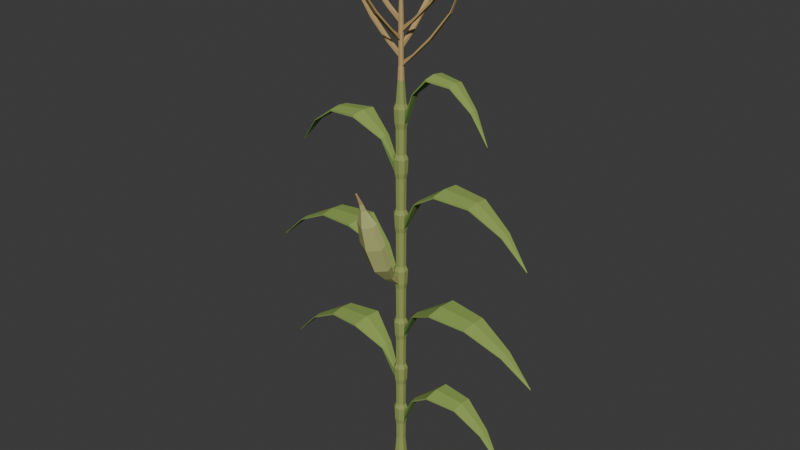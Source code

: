 # Source: source.blend  (saved by Blender 4.3.34; exported with 4.5.12 LTS)
import bpy
from mathutils import Matrix  # noqa: F401  (used for matrix-valued properties, if any)

bpy.ops.wm.read_factory_settings(use_empty=True)
scene = bpy.context.scene
scene.name = 'Scene'

# ---- collections
col_collection = bpy.data.collections.new('Collection'); scene.collection.children.link(col_collection)

# ---- materials (node trees are filled in below, after node groups)
mat_stemolive = bpy.data.materials.new('StemOlive')
mat_stemolive.diffuse_color = (0.29, 0.35, 0.095, 1.0)
mat_leafupper = bpy.data.materials.new('LeafUpper')
mat_leafupper.diffuse_color = (0.28, 0.4, 0.09, 1.0)
mat_leaflower = bpy.data.materials.new('LeafLower')
mat_leaflower.diffuse_color = (0.13, 0.25, 0.055, 1.0)
mat_huskpaleolive = bpy.data.materials.new('HuskPaleOlive')
mat_huskpaleolive.diffuse_color = (0.49, 0.52, 0.19, 1.0)
mat_tasselsilkochre = bpy.data.materials.new('TasselSilkOchre')
mat_tasselsilkochre.diffuse_color = (0.52, 0.36, 0.14, 1.0)

# ---- material node trees
mat_stemolive.use_nodes = True; mat_stemolive.node_tree.nodes.clear()
_N = mat_stemolive.node_tree.nodes; _L = mat_stemolive.node_tree.links
n0 = _N.new('ShaderNodeBsdfPrincipled'); n0.name = 'Principled BSDF'; n0.location = (10, 300)
n0.inputs[0].default_value = (0.29, 0.35, 0.095, 1.0)
n0.inputs[2].default_value = 0.88
n1 = _N.new('ShaderNodeOutputMaterial'); n1.name = 'Material Output'; n1.location = (300, 300)
_L.new(n0.outputs[0], n1.inputs[0])
n1.is_active_output = True
mat_leafupper.use_nodes = True; mat_leafupper.node_tree.nodes.clear()
_N = mat_leafupper.node_tree.nodes; _L = mat_leafupper.node_tree.links
n0 = _N.new('ShaderNodeBsdfPrincipled'); n0.name = 'Principled BSDF'; n0.location = (10, 300)
n0.inputs[0].default_value = (0.28, 0.4, 0.09, 1.0)
n0.inputs[2].default_value = 0.86
n1 = _N.new('ShaderNodeOutputMaterial'); n1.name = 'Material Output'; n1.location = (300, 300)
_L.new(n0.outputs[0], n1.inputs[0])
n1.is_active_output = True
mat_leaflower.use_nodes = True; mat_leaflower.node_tree.nodes.clear()
_N = mat_leaflower.node_tree.nodes; _L = mat_leaflower.node_tree.links
n0 = _N.new('ShaderNodeBsdfPrincipled'); n0.name = 'Principled BSDF'; n0.location = (10, 300)
n0.inputs[0].default_value = (0.13, 0.25, 0.055, 1.0)
n0.inputs[2].default_value = 0.91
n1 = _N.new('ShaderNodeOutputMaterial'); n1.name = 'Material Output'; n1.location = (300, 300)
_L.new(n0.outputs[0], n1.inputs[0])
n1.is_active_output = True
mat_huskpaleolive.use_nodes = True; mat_huskpaleolive.node_tree.nodes.clear()
_N = mat_huskpaleolive.node_tree.nodes; _L = mat_huskpaleolive.node_tree.links
n0 = _N.new('ShaderNodeBsdfPrincipled'); n0.name = 'Principled BSDF'; n0.location = (10, 300)
n0.inputs[0].default_value = (0.49, 0.52, 0.19, 1.0)
n0.inputs[2].default_value = 0.88
n1 = _N.new('ShaderNodeOutputMaterial'); n1.name = 'Material Output'; n1.location = (300, 300)
_L.new(n0.outputs[0], n1.inputs[0])
n1.is_active_output = True
mat_tasselsilkochre.use_nodes = True; mat_tasselsilkochre.node_tree.nodes.clear()
_N = mat_tasselsilkochre.node_tree.nodes; _L = mat_tasselsilkochre.node_tree.links
n0 = _N.new('ShaderNodeBsdfPrincipled'); n0.name = 'Principled BSDF'; n0.location = (10, 300)
n0.inputs[0].default_value = (0.52, 0.36, 0.14, 1.0)
n0.inputs[2].default_value = 0.91
n1 = _N.new('ShaderNodeOutputMaterial'); n1.name = 'Material Output'; n1.location = (300, 300)
_L.new(n0.outputs[0], n1.inputs[0])
n1.is_active_output = True

# ---- world
world_world = bpy.data.worlds.new('World'); scene.world = world_world
world_world.use_nodes = True; world_world.node_tree.nodes.clear()
_N = world_world.node_tree.nodes; _L = world_world.node_tree.links
n0 = _N.new('ShaderNodeOutputWorld'); n0.name = 'World Output'; n0.location = (300, 300)
n1 = _N.new('ShaderNodeBackground'); n1.name = 'Background'; n1.location = (10, 300)
n1.inputs[0].default_value = (0.05088, 0.05088, 0.05088, 1.0)
_L.new(n1.outputs[0], n0.inputs[0])
n0.is_active_output = True
world_world.color = (0.05088, 0.05088, 0.05088)
world_world.sun_shadow_jitter_overblur = 0.0

# ---- meshes
me_continuousmaturemaize = bpy.data.meshes.new('ContinuousMatureMaize')
me_continuousmaturemaize.from_pydata([(0.03326, -0.01378, 0.0), (0.03326, 0.01378, 0.0), (0.01378, 0.03326, 0.0), (-0.01378, 0.03326, 0.0), (-0.03326, 0.01378, 0.0), (-0.03326, -0.01378, 0.0), (-0.01378, -0.03326, 0.0), (0.01378, -0.03326, 0.0), (0.002587, -0.001072, 2.43), (0.002587, 0.001072, 2.43), (0.001072, 0.002587, 2.43), (-0.001072, 0.002587, 2.43), (-0.002587, 0.001072, 2.43), (-0.002587, -0.001072, 2.43), (-0.001072, -0.002587, 2.43), (0.001072, -0.002587, 2.43), (0.02679, 0.0111, 0.055), (0.02679, -0.0111, 0.055), (0.0111, 0.02679, 0.055), (-0.0111, 0.02679, 0.055), (-0.02679, 0.0111, 0.055), (-0.02679, -0.0111, 0.055), (-0.0111, -0.02679, 0.055), (0.0111, -0.02679, 0.055), (0.02125, 0.008802, 0.13), (0.02125, -0.008802, 0.13), (0.008802, 0.02125, 0.13), (-0.008802, 0.02125, 0.13), (-0.02125, 0.008802, 0.13), (-0.02125, -0.008802, 0.13), (-0.008802, -0.02125, 0.13), (0.008802, -0.02125, 0.13), (0.02217, 0.009184, 0.215), (0.02217, -0.009184, 0.215), (0.009184, 0.02217, 0.215), (-0.009184, 0.02217, 0.215), (-0.02217, 0.009184, 0.215), (-0.02217, -0.009184, 0.215), (-0.009184, -0.02217, 0.215), (0.009184, -0.02217, 0.215), (0.02679, 0.0111, 0.24), (0.02679, -0.0111, 0.24), (0.0111, 0.02679, 0.24), (-0.0111, 0.02679, 0.24), (-0.02679, 0.0111, 0.24), (-0.02679, -0.0111, 0.24), (-0.0111, -0.02679, 0.24), (0.0111, -0.02679, 0.24), (0.5577, -0.001518, 0.244), (0.5577, 0.0, 0.2422), (0.5577, 0.001518, 0.244), (0.5577, 0.001518, 0.246), (0.5577, 0.0, 0.2478), (0.5577, -0.001518, 0.246), (0.02679, 0.0, 0.24), (0.08072, 0.005562, 0.367), (0.08072, -0.02204, 0.3722), (0.08072, 0.03316, 0.3722), (0.02864, 0.01186, 0.28), (0.08072, 0.03316, 0.3778), (0.02864, 0.0, 0.28), (0.08072, 0.005562, 0.383), (0.02864, -0.01186, 0.28), (0.08072, -0.02204, 0.3778), (0.192, 0.01489, 0.447), (0.192, -0.05411, 0.4554), (0.192, 0.08389, 0.4554), (0.192, 0.08389, 0.4645), (0.192, 0.01489, 0.473), (0.192, -0.05411, 0.4645), (0.3298, 0.01757, 0.44), (0.3298, -0.03694, 0.4465), (0.3298, 0.07208, 0.4465), (0.3298, 0.07208, 0.4535), (0.3298, 0.01757, 0.46), (0.3298, -0.03694, 0.4535), (0.457, 0.01012, 0.359), (0.457, -0.01679, 0.3629), (0.457, 0.03703, 0.3629), (0.457, 0.03703, 0.3671), (0.457, 0.01012, 0.371), (0.457, -0.01679, 0.3671), (0.01186, 0.02864, 0.28), (-0.01186, 0.02864, 0.28), (-0.02864, 0.01186, 0.28), (-0.02864, -0.01186, 0.28), (-0.01186, -0.02864, 0.28), (0.01186, -0.02864, 0.28), (0.02956, 0.01225, 0.302), (0.02956, -0.01225, 0.302), (0.01225, 0.02956, 0.302), (-0.01225, 0.02956, 0.302), (-0.02956, 0.01225, 0.302), (-0.02956, -0.01225, 0.302), (-0.01225, -0.02956, 0.302), (0.01225, -0.02956, 0.302), (0.02125, 0.008802, 0.322), (0.02125, -0.008802, 0.322), (0.008802, 0.02125, 0.322), (-0.008802, 0.02125, 0.322), (-0.02125, 0.008802, 0.322), (-0.02125, -0.008802, 0.322), (-0.008802, -0.02125, 0.322), (0.008802, -0.02125, 0.322), (0.02217, 0.009184, 0.435), (0.02217, -0.009184, 0.435), (0.009184, 0.02217, 0.435), (-0.009184, 0.02217, 0.435), (-0.02217, 0.009184, 0.435), (-0.02217, -0.009184, 0.435), (-0.009184, -0.02217, 0.435), (0.009184, -0.02217, 0.435), (0.02679, 0.0111, 0.46), (0.02679, -0.0111, 0.46), (0.0111, 0.02679, 0.46), (-0.0111, 0.02679, 0.46), (-0.02679, 0.0111, 0.46), (-0.02679, -0.0111, 0.46), (-0.0111, -0.02679, 0.46), (0.0111, -0.02679, 0.46), (0.02864, 0.01186, 0.5), (0.02864, -0.01186, 0.5), (0.01186, 0.02864, 0.5), (-0.01186, 0.02864, 0.5), (-0.02864, 0.01186, 0.5), (-0.6277, 0.001716, 0.464), (-0.6277, 0.0, 0.4622), (-0.6277, -0.001716, 0.464), (-0.6277, -0.001716, 0.466), (-0.6277, 0.0, 0.4678), (-0.6277, 0.001716, 0.466), (-0.02679, 0.0, 0.46), (-0.08772, 0.005562, 0.587), (-0.08772, 0.03676, 0.5922), (-0.08772, -0.02564, 0.5922), (-0.02864, -0.01186, 0.5), (-0.08772, -0.02564, 0.5978), (-0.02864, 0.0, 0.5), (-0.08772, 0.005562, 0.603), (-0.08772, 0.03676, 0.5978), (-0.2137, 0.01489, 0.667), (-0.2137, 0.09289, 0.6755), (-0.2137, -0.06311, 0.6755), (-0.2137, -0.06311, 0.6845), (-0.2137, 0.01489, 0.693), (-0.2137, 0.09289, 0.6845), (-0.3697, 0.01757, 0.66), (-0.3697, 0.07919, 0.6665), (-0.3697, -0.04405, 0.6665), (-0.3697, -0.04405, 0.6735), (-0.3697, 0.01757, 0.68), (-0.3697, 0.07919, 0.6735), (-0.5137, 0.01012, 0.579), (-0.5137, 0.04054, 0.5829), (-0.5137, -0.0203, 0.5829), (-0.5137, -0.0203, 0.5871), (-0.5137, 0.01012, 0.591), (-0.5137, 0.04054, 0.5871), (-0.01186, -0.02864, 0.5), (0.01186, -0.02864, 0.5), (0.02956, 0.01225, 0.522), (0.02956, -0.01225, 0.522), (0.01225, 0.02956, 0.522), (-0.01225, 0.02956, 0.522), (-0.02956, 0.01225, 0.522), (-0.02956, -0.01225, 0.522), (-0.01225, -0.02956, 0.522), (0.01225, -0.02956, 0.522), (0.02125, 0.008802, 0.542), (0.02125, -0.008802, 0.542), (0.008802, 0.02125, 0.542), (-0.008802, 0.02125, 0.542), (-0.02125, 0.008802, 0.542), (-0.02125, -0.008802, 0.542), (-0.008802, -0.02125, 0.542), (0.008802, -0.02125, 0.542), (0.02217, 0.009184, 0.675), (0.02217, -0.009184, 0.675), (0.009184, 0.02217, 0.675), (-0.009184, 0.02217, 0.675), (-0.02217, 0.009184, 0.675), (-0.02217, -0.009184, 0.675), (-0.009184, -0.02217, 0.675), (0.009184, -0.02217, 0.675), (0.02679, 0.0111, 0.7), (0.02679, -0.0111, 0.7), (0.0111, 0.02679, 0.7), (-0.0111, 0.02679, 0.7), (-0.02679, 0.0111, 0.7), (-0.02679, -0.0111, 0.7), (-0.0111, -0.02679, 0.7), (0.0111, -0.02679, 0.7), (0.6877, -0.001804, 0.704), (0.6877, 0.0, 0.7022), (0.6877, 0.001804, 0.704), (0.6877, 0.001804, 0.706), (0.6877, 0.0, 0.7078), (0.6877, -0.001804, 0.706), (0.02679, 0.0, 0.7), (0.09372, -0.005562, 0.827), (0.09372, -0.03836, 0.8322), (0.09372, 0.02724, 0.8322), (0.02864, 0.01186, 0.74), (0.09372, 0.02724, 0.8378), (0.02864, 0.0, 0.74), (0.09372, -0.005562, 0.843), (0.02864, -0.01186, 0.74), (0.09372, -0.03836, 0.8378), (0.2323, -0.01489, 0.907), (0.2323, -0.09689, 0.9154), (0.2323, 0.06711, 0.9154), (0.2323, 0.06711, 0.9245), (0.2323, -0.01489, 0.933), (0.2323, -0.09689, 0.9245), (0.4039, -0.01757, 0.9), (0.4039, -0.08235, 0.9065), (0.4039, 0.04721, 0.9065), (0.4039, 0.04721, 0.9135), (0.4039, -0.01757, 0.92), (0.4039, -0.08235, 0.9135), (0.5623, -0.01012, 0.819), (0.5623, -0.0421, 0.8229), (0.5623, 0.02186, 0.8229), (0.5623, 0.02186, 0.8271), (0.5623, -0.01012, 0.831), (0.5623, -0.0421, 0.8271), (0.01186, 0.02864, 0.74), (-0.01186, 0.02864, 0.74), (-0.02864, 0.01186, 0.74), (-0.02864, -0.01186, 0.74), (-0.01186, -0.02864, 0.74), (0.01186, -0.02864, 0.74), (0.02956, 0.01225, 0.762), (0.02956, -0.01225, 0.762), (0.01225, 0.02956, 0.762), (-0.01225, 0.02956, 0.762), (-0.02956, 0.01225, 0.762), (-0.02956, -0.01225, 0.762), (-0.01225, -0.02956, 0.762), (0.01225, -0.02956, 0.762), (0.02125, 0.008802, 0.782), (0.02125, -0.008802, 0.782), (0.008802, 0.02125, 0.782), (-0.008802, 0.02125, 0.782), (-0.02125, 0.008802, 0.782), (-0.02125, -0.008802, 0.782), (-0.008802, -0.02125, 0.782), (0.008802, -0.02125, 0.782), (0.02217, 0.009184, 0.935), (0.02217, -0.009184, 0.935), (0.009184, 0.02217, 0.935), (-0.009184, 0.02217, 0.935), (-0.02217, 0.009184, 0.935), (-0.02217, -0.009184, 0.935), (-0.009184, -0.02217, 0.935), (0.009184, -0.02217, 0.935), (0.02679, 0.0111, 0.96), (0.02679, -0.0111, 0.96), (0.0111, 0.02679, 0.96), (-0.0111, 0.02679, 0.96), (-0.02679, 0.0111, 0.96), (-0.02679, -0.0111, 0.96), (-0.0111, -0.02679, 0.96), (0.0111, -0.02679, 0.96), (0.02864, 0.01186, 1.0), (0.02864, -0.01186, 1.0), (0.01186, 0.02864, 1.0), (-0.01186, 0.02864, 1.0), (-0.02864, 0.01186, 1.0), (-0.6977, 0.00176, 0.964), (-0.6977, 0.0, 0.9622), (-0.6977, -0.00176, 0.964), (-0.6977, -0.00176, 0.966), (-0.6977, 0.0, 0.9678), (-0.6977, 0.00176, 0.966), (-0.02679, 0.0, 0.96), (-0.09472, 0.005562, 1.087), (-0.09472, 0.03756, 1.092), (-0.09472, -0.02644, 1.092), (-0.02864, -0.01186, 1.0), (-0.09472, -0.02644, 1.098), (-0.02864, 0.0, 1.0), (-0.09472, 0.005562, 1.103), (-0.09472, 0.03756, 1.098), (-0.2354, 0.01489, 1.167), (-0.2354, 0.09489, 1.175), (-0.2354, -0.06511, 1.175), (-0.2354, -0.06511, 1.185), (-0.2354, 0.01489, 1.193), (-0.2354, 0.09489, 1.185), (-0.4096, 0.01757, 1.16), (-0.4096, 0.08077, 1.166), (-0.4096, -0.04563, 1.166), (-0.4096, -0.04563, 1.173), (-0.4096, 0.01757, 1.18), (-0.4096, 0.08077, 1.173), (-0.5704, 0.01012, 1.079), (-0.5704, 0.04132, 1.083), (-0.5704, -0.02108, 1.083), (-0.5704, -0.02108, 1.087), (-0.5704, 0.01012, 1.091), (-0.5704, 0.04132, 1.087), (-0.01186, -0.02864, 1.0), (-0.0035, -0.2768, 1.479), (0.0, -0.2788, 1.478), (0.0035, -0.2768, 1.479), (0.0035, -0.2746, 1.481), (0.0, -0.2726, 1.482), (-0.0035, -0.2746, 1.481), (0.0, -0.02679, 0.96), (0.0, -0.1033, 1.015), (-0.025, -0.08992, 1.021), (0.025, -0.08992, 1.021), (0.01186, -0.02864, 1.0), (0.025, -0.07552, 1.029), (0.0, -0.02864, 1.0), (0.0, -0.06214, 1.035), (-0.025, -0.07552, 1.029), (0.0, -0.1703, 1.081), (-0.052, -0.1459, 1.093), (0.052, -0.1459, 1.093), (0.052, -0.1196, 1.107), (0.0, -0.09515, 1.119), (-0.052, -0.1196, 1.107), (0.0, -0.2228, 1.199), (-0.058, -0.1954, 1.213), (0.058, -0.1954, 1.213), (0.058, -0.166, 1.227), (0.0, -0.1387, 1.241), (-0.058, -0.166, 1.227), (0.0, -0.2479, 1.314), (-0.043, -0.227, 1.324), (0.043, -0.227, 1.324), (0.043, -0.2044, 1.336), (0.0, -0.1835, 1.346), (-0.043, -0.2044, 1.336), (0.0, -0.2502, 1.389), (-0.014, -0.2421, 1.393), (0.014, -0.2421, 1.393), (0.014, -0.2333, 1.397), (0.0, -0.2252, 1.401), (-0.014, -0.2333, 1.397), (0.0, -0.2578, 1.424), (-0.01, -0.2525, 1.427), (0.01, -0.2525, 1.427), (0.01, -0.2469, 1.429), (0.0, -0.2417, 1.432), (-0.01, -0.2469, 1.429), (0.02956, 0.01225, 1.022), (0.02956, -0.01225, 1.022), (0.01225, 0.02956, 1.022), (-0.01225, 0.02956, 1.022), (-0.02956, 0.01225, 1.022), (-0.02956, -0.01225, 1.022), (-0.01225, -0.02956, 1.022), (0.01225, -0.02956, 1.022), (0.02125, 0.008802, 1.042), (0.02125, -0.008802, 1.042), (0.008802, 0.02125, 1.042), (-0.008802, 0.02125, 1.042), (-0.02125, 0.008802, 1.042), (-0.02125, -0.008802, 1.042), (-0.008802, -0.02125, 1.042), (0.008802, -0.02125, 1.042), (0.02217, 0.009184, 1.205), (0.02217, -0.009184, 1.205), (0.009184, 0.02217, 1.205), (-0.009184, 0.02217, 1.205), (-0.02217, 0.009184, 1.205), (-0.02217, -0.009184, 1.205), (-0.009184, -0.02217, 1.205), (0.009184, -0.02217, 1.205), (0.02679, 0.0111, 1.23), (0.02679, -0.0111, 1.23), (0.0111, 0.02679, 1.23), (-0.0111, 0.02679, 1.23), (-0.02679, 0.0111, 1.23), (-0.02679, -0.0111, 1.23), (-0.0111, -0.02679, 1.23), (0.0111, -0.02679, 1.23), (0.6377, -0.001606, 1.234), (0.6377, 0.0, 1.232), (0.6377, 0.001606, 1.234), (0.6377, 0.001606, 1.236), (0.6377, 0.0, 1.238), (0.6377, -0.001606, 1.236), (0.02679, 0.0, 1.23), (0.08872, 0.005562, 1.357), (0.08872, -0.02364, 1.362), (0.08872, 0.03476, 1.362), (0.02864, 0.01186, 1.27), (0.08872, 0.03476, 1.368), (0.02864, 0.0, 1.27), (0.08872, 0.005562, 1.373), (0.02864, -0.01186, 1.27), (0.08872, -0.02364, 1.368), (0.2168, 0.01489, 1.437), (0.2168, -0.05811, 1.445), (0.2168, 0.08789, 1.445), (0.2168, 0.08789, 1.455), (0.2168, 0.01489, 1.463), (0.2168, -0.05811, 1.455), (0.3754, 0.01757, 1.43), (0.3754, -0.0401, 1.436), (0.3754, 0.07524, 1.436), (0.3754, 0.07524, 1.444), (0.3754, 0.01757, 1.45), (0.3754, -0.0401, 1.444), (0.5218, 0.01012, 1.349), (0.5218, -0.01835, 1.353), (0.5218, 0.03859, 1.353), (0.5218, 0.03859, 1.357), (0.5218, 0.01012, 1.361), (0.5218, -0.01835, 1.357), (0.01186, 0.02864, 1.27), (-0.01186, 0.02864, 1.27), (-0.02864, 0.01186, 1.27), (-0.02864, -0.01186, 1.27), (-0.01186, -0.02864, 1.27), (0.01186, -0.02864, 1.27), (0.02956, 0.01225, 1.292), (0.02956, -0.01225, 1.292), (0.01225, 0.02956, 1.292), (-0.01225, 0.02956, 1.292), (-0.02956, 0.01225, 1.292), (-0.02956, -0.01225, 1.292), (-0.01225, -0.02956, 1.292), (0.01225, -0.02956, 1.292), (0.02125, 0.008802, 1.312), (0.02125, -0.008802, 1.312), (0.008802, 0.02125, 1.312), (-0.008802, 0.02125, 1.312), (-0.02125, 0.008802, 1.312), (-0.02125, -0.008802, 1.312), (-0.008802, -0.02125, 1.312), (0.008802, -0.02125, 1.312), (0.02217, 0.009184, 1.455), (0.02217, -0.009184, 1.455), (0.009184, 0.02217, 1.455), (-0.009184, 0.02217, 1.455), (-0.02217, 0.009184, 1.455), (-0.02217, -0.009184, 1.455), (-0.009184, -0.02217, 1.455), (0.009184, -0.02217, 1.455), (0.02679, 0.0111, 1.48), (0.02679, -0.0111, 1.48), (0.0111, 0.02679, 1.48), (-0.0111, 0.02679, 1.48), (-0.02679, 0.0111, 1.48), (-0.02679, -0.0111, 1.48), (-0.0111, -0.02679, 1.48), (0.0111, -0.02679, 1.48), (0.02864, 0.01186, 1.52), (0.02864, -0.01186, 1.52), (0.01186, 0.02864, 1.52), (-0.01186, 0.02864, 1.52), (-0.02864, 0.01186, 1.52), (-0.5477, 0.001364, 1.484), (-0.5477, 0.0, 1.482), (-0.5477, -0.001364, 1.484), (-0.5477, -0.001364, 1.486), (-0.5477, 0.0, 1.488), (-0.5477, 0.001364, 1.486), (-0.02679, 0.0, 1.48), (-0.07972, -0.005562, 1.607), (-0.07972, 0.01924, 1.612), (-0.07972, -0.03036, 1.612), (-0.02864, -0.01186, 1.52), (-0.07972, -0.03036, 1.618), (-0.02864, 0.0, 1.52), (-0.07972, -0.005562, 1.623), (-0.07972, 0.01924, 1.618), (-0.1889, -0.01489, 1.687), (-0.1889, 0.04711, 1.695), (-0.1889, -0.07689, 1.695), (-0.1889, -0.07689, 1.705), (-0.1889, -0.01489, 1.713), (-0.1889, 0.04711, 1.705), (-0.3241, -0.01757, 1.68), (-0.3241, 0.03141, 1.686), (-0.3241, -0.06655, 1.686), (-0.3241, -0.06655, 1.694), (-0.3241, -0.01757, 1.7), (-0.3241, 0.03141, 1.694), (-0.4489, -0.01012, 1.599), (-0.4489, 0.01406, 1.603), (-0.4489, -0.0343, 1.603), (-0.4489, -0.0343, 1.607), (-0.4489, -0.01012, 1.611), (-0.4489, 0.01406, 1.607), (-0.01186, -0.02864, 1.52), (0.01186, -0.02864, 1.52), (0.02956, 0.01225, 1.542), (0.02956, -0.01225, 1.542), (0.01225, 0.02956, 1.542), (-0.01225, 0.02956, 1.542), (-0.02956, 0.01225, 1.542), (-0.02956, -0.01225, 1.542), (-0.01225, -0.02956, 1.542), (0.01225, -0.02956, 1.542), (0.02125, 0.008802, 1.562), (0.02125, -0.008802, 1.562), (0.008802, 0.02125, 1.562), (-0.008802, 0.02125, 1.562), (-0.02125, 0.008802, 1.562), (-0.02125, -0.008802, 1.562), (-0.008802, -0.02125, 1.562), (0.008802, -0.02125, 1.562), (0.02217, 0.009184, 1.675), (0.02217, -0.009184, 1.675), (0.009184, 0.02217, 1.675), (-0.009184, 0.02217, 1.675), (-0.02217, 0.009184, 1.675), (-0.02217, -0.009184, 1.675), (-0.009184, -0.02217, 1.675), (0.009184, -0.02217, 1.675), (0.02679, 0.0111, 1.7), (0.02679, -0.0111, 1.7), (0.0111, 0.02679, 1.7), (-0.0111, 0.02679, 1.7), (-0.02679, 0.0111, 1.7), (-0.02679, -0.0111, 1.7), (-0.0111, -0.02679, 1.7), (0.0111, -0.02679, 1.7), (0.4277, -0.0011, 1.704), (0.4277, 0.0, 1.702), (0.4277, 0.0011, 1.704), (0.4277, 0.0011, 1.706), (0.4277, 0.0, 1.708), (0.4277, -0.0011, 1.706), (0.02679, 0.0, 1.7), (0.06772, 0.005562, 1.827), (0.06772, -0.01444, 1.832), (0.06772, 0.02556, 1.832), (0.02864, 0.01186, 1.74), (0.06772, 0.02556, 1.838), (0.02864, 0.0, 1.74), (0.06772, 0.005562, 1.843), (0.02864, -0.01186, 1.74), (0.06772, -0.01444, 1.838), (0.1517, 0.01489, 1.907), (0.1517, -0.03511, 1.915), (0.1517, 0.06489, 1.915), (0.1517, 0.06489, 1.925), (0.1517, 0.01489, 1.933), (0.1517, -0.03511, 1.925), (0.2557, 0.01757, 1.9), (0.2557, -0.02193, 1.906), (0.2557, 0.05707, 1.906), (0.2557, 0.05707, 1.913), (0.2557, 0.01757, 1.92), (0.2557, -0.02193, 1.913), (0.3517, 0.01012, 1.819), (0.3517, -0.009382, 1.823), (0.3517, 0.02962, 1.823), (0.3517, 0.02962, 1.827), (0.3517, 0.01012, 1.831), (0.3517, -0.009382, 1.827), (0.01186, 0.02864, 1.74), (-0.01186, 0.02864, 1.74), (-0.02864, 0.01186, 1.74), (-0.02864, -0.01186, 1.74), (-0.01186, -0.02864, 1.74), (0.01186, -0.02864, 1.74), (0.02956, 0.01225, 1.762), (0.02956, -0.01225, 1.762), (0.01225, 0.02956, 1.762), (-0.01225, 0.02956, 1.762), (-0.02956, 0.01225, 1.762), (-0.02956, -0.01225, 1.762), (-0.01225, -0.02956, 1.762), (0.01225, -0.02956, 1.762), (0.02125, 0.008802, 1.782), (0.02125, -0.008802, 1.782), (0.008802, 0.02125, 1.782), (-0.008802, 0.02125, 1.782), (-0.02125, 0.008802, 1.782), (-0.02125, -0.008802, 1.782), (-0.008802, -0.02125, 1.782), (0.008802, -0.02125, 1.782), (0.01386, 0.00574, 1.88), (0.01386, -0.00574, 1.88), (0.00574, 0.01386, 1.88), (-0.00574, 0.01386, 1.88), (-0.01386, 0.00574, 1.88), (-0.01386, -0.00574, 1.88), (-0.00574, -0.01386, 1.88), (0.00574, -0.01386, 1.88), (0.01201, 0.004975, 1.925), (0.01201, -0.004975, 1.925), (0.004975, 0.01201, 1.925), (-0.004975, 0.01201, 1.925), (-0.01201, 0.004975, 1.925), (-0.01201, -0.004975, 1.925), (-0.004975, -0.01201, 1.925), (0.004975, -0.01201, 1.925), (0.01016, 0.00421, 1.939), (0.01016, -0.00421, 1.939), (0.00421, 0.01016, 1.939), (-0.00421, 0.01016, 1.939), (-0.01016, 0.00421, 1.939), (-0.01016, -0.00421, 1.939), (-0.00421, -0.01016, 1.939), (0.00421, -0.01016, 1.939), (0.2802, -0.0028, 2.288), (0.2802, 0.0028, 2.288), (0.2802, 0.0028, 2.292), (0.2802, -0.0028, 2.292), (0.06516, 0.01, 1.99), (0.06516, -0.01, 1.99), (0.01016, 0.00421, 1.961), (0.06516, 0.01, 2.0), (0.01016, -0.00421, 1.961), (0.06516, -0.01, 2.0), (0.1502, 0.0105, 2.074), (0.1502, -0.0105, 2.074), (0.1502, 0.0105, 2.086), (0.1502, -0.0105, 2.086), (0.2402, 0.007, 2.191), (0.2402, -0.007, 2.191), (0.2402, 0.007, 2.199), (0.2402, -0.007, 2.199), (0.00421, 0.01016, 1.961), (-0.00421, 0.01016, 1.961), (-0.01016, 0.00421, 1.961), (-0.01016, -0.00421, 1.961), (-0.00421, -0.01016, 1.961), (0.00421, -0.01016, 1.961), (0.01016, 0.00421, 1.974), (0.01016, -0.00421, 1.974), (0.00421, 0.01016, 1.974), (-0.00421, 0.01016, 1.974), (-0.01016, 0.00421, 1.974), (-0.01016, -0.00421, 1.974), (-0.00421, -0.01016, 1.974), (0.00421, -0.01016, 1.974), (0.01016, 0.00421, 1.996), (0.01016, -0.00421, 1.996), (0.00421, 0.01016, 1.996), (-0.00421, 0.01016, 1.996), (-0.01016, 0.00421, 1.996), (-0.2802, 0.0028, 2.323), (-0.2802, -0.0028, 2.323), (-0.2802, -0.0028, 2.327), (-0.2802, 0.0028, 2.327), (-0.06516, -0.01, 2.024), (-0.06516, 0.01, 2.024), (-0.01016, -0.00421, 1.996), (-0.06516, -0.01, 2.036), (-0.06516, 0.01, 2.036), (-0.1502, -0.0105, 2.109), (-0.1502, 0.0105, 2.109), (-0.1502, -0.0105, 2.121), (-0.1502, 0.0105, 2.121), (-0.2402, -0.007, 2.226), (-0.2402, 0.007, 2.226), (-0.2402, -0.007, 2.234), (-0.2402, 0.007, 2.234), (-0.00421, -0.01016, 1.996), (0.00421, -0.01016, 1.996), (0.01016, 0.00421, 2.009), (0.01016, -0.00421, 2.009), (0.00421, 0.01016, 2.009), (-0.00421, 0.01016, 2.009), (-0.01016, 0.00421, 2.009), (-0.01016, -0.00421, 2.009), (-0.00421, -0.01016, 2.009), (0.00421, -0.01016, 2.009), (0.01016, 0.00421, 2.031), (0.01016, -0.00421, 2.031), (0.00421, 0.01016, 2.031), (0.0028, 0.2802, 2.358), (-0.0028, 0.2802, 2.358), (-0.0028, 0.2802, 2.362), (0.0028, 0.2802, 2.362), (-0.01, 0.06516, 2.059), (0.01, 0.06516, 2.059), (-0.00421, 0.01016, 2.031), (-0.01, 0.06516, 2.07), (0.01, 0.06516, 2.07), (-0.0105, 0.1502, 2.144), (0.0105, 0.1502, 2.144), (-0.0105, 0.1502, 2.156), (0.0105, 0.1502, 2.156), (-0.007, 0.2402, 2.261), (0.007, 0.2402, 2.261), (-0.007, 0.2402, 2.269), (0.007, 0.2402, 2.269), (-0.01016, 0.00421, 2.031), (-0.01016, -0.00421, 2.031), (-0.00421, -0.01016, 2.031), (0.00421, -0.01016, 2.031), (0.01016, 0.00421, 2.044), (0.01016, -0.00421, 2.044), (0.00421, 0.01016, 2.044), (-0.00421, 0.01016, 2.044), (-0.01016, 0.00421, 2.044), (-0.01016, -0.00421, 2.044), (-0.00421, -0.01016, 2.044), (0.00421, -0.01016, 2.044), (0.01016, 0.00421, 2.066), (0.01016, -0.00421, 2.066), (0.00421, 0.01016, 2.066), (-0.00421, 0.01016, 2.066), (-0.01016, 0.00421, 2.066), (-0.01016, -0.00421, 2.066), (-0.00421, -0.01016, 2.066), (-0.0028, -0.2802, 2.393), (0.0028, -0.2802, 2.393), (0.0028, -0.2802, 2.397), (-0.0028, -0.2802, 2.397), (0.01, -0.06516, 2.095), (-0.01, -0.06516, 2.095), (0.00421, -0.01016, 2.066), (0.01, -0.06516, 2.105), (-0.01, -0.06516, 2.105), (0.0105, -0.1502, 2.179), (-0.0105, -0.1502, 2.179), (0.0105, -0.1502, 2.191), (-0.0105, -0.1502, 2.191), (0.007, -0.2402, 2.296), (-0.007, -0.2402, 2.296), (0.007, -0.2402, 2.304), (-0.007, -0.2402, 2.304), (0.01016, 0.00421, 2.079), (0.01016, -0.00421, 2.079), (0.00421, 0.01016, 2.079), (-0.00421, 0.01016, 2.079), (-0.01016, 0.00421, 2.079), (-0.01016, -0.00421, 2.079), (-0.00421, -0.01016, 2.079), (0.00421, -0.01016, 2.079), (0.2802, -0.0028, 2.428), (0.2802, 0.0028, 2.428), (0.2802, 0.0028, 2.432), (0.2802, -0.0028, 2.432), (0.06516, 0.01, 2.129), (0.06516, -0.01, 2.129), (0.01016, 0.00421, 2.101), (0.06516, 0.01, 2.141), (0.01016, -0.00421, 2.101), (0.06516, -0.01, 2.141), (0.1502, 0.0105, 2.214), (0.1502, -0.0105, 2.214), (0.1502, 0.0105, 2.226), (0.1502, -0.0105, 2.226), (0.2402, 0.007, 2.331), (0.2402, -0.007, 2.331), (0.2402, 0.007, 2.339), (0.2402, -0.007, 2.339), (0.00421, 0.01016, 2.101), (-0.00421, 0.01016, 2.101), (-0.01016, 0.00421, 2.101), (-0.01016, -0.00421, 2.101), (-0.00421, -0.01016, 2.101), (0.00421, -0.01016, 2.101), (0.01016, 0.00421, 2.114), (0.01016, -0.00421, 2.114), (0.00421, 0.01016, 2.114), (-0.00421, 0.01016, 2.114), (-0.01016, 0.00421, 2.114), (-0.01016, -0.00421, 2.114), (-0.00421, -0.01016, 2.114), (0.00421, -0.01016, 2.114), (0.01016, 0.00421, 2.136), (0.01016, -0.00421, 2.136), (0.00421, 0.01016, 2.136), (-0.00421, 0.01016, 2.136), (-0.01016, 0.00421, 2.136), (-0.2802, 0.0028, 2.463), (-0.2802, -0.0028, 2.463), (-0.2802, -0.0028, 2.467), (-0.2802, 0.0028, 2.467), (-0.06516, -0.01, 2.164), (-0.06516, 0.01, 2.164), (-0.01016, -0.00421, 2.136), (-0.06516, -0.01, 2.175), (-0.06516, 0.01, 2.175), (-0.1502, -0.0105, 2.249), (-0.1502, 0.0105, 2.249), (-0.1502, -0.0105, 2.261), (-0.1502, 0.0105, 2.261), (-0.2402, -0.007, 2.366), (-0.2402, 0.007, 2.366), (-0.2402, -0.007, 2.374), (-0.2402, 0.007, 2.374), (-0.00421, -0.01016, 2.136), (0.00421, -0.01016, 2.136), (0.006467, 0.002679, 2.24), (0.006467, -0.002679, 2.24), (0.002679, 0.006467, 2.24), (-0.002679, 0.006467, 2.24), (-0.006467, 0.002679, 2.24), (-0.006467, -0.002679, 2.24), (-0.002679, -0.006467, 2.24), (0.002679, -0.006467, 2.24)], [], [(2, 1, 0), (3, 2, 0), (4, 3, 0), (5, 4, 0), (6, 5, 0), (7, 6, 0), (8, 9, 10), (8, 10, 11), (8, 11, 12), (8, 12, 13), (8, 13, 14), (8, 14, 15), (0, 1, 16), (0, 16, 17), (1, 2, 18), (1, 18, 16), (2, 3, 19), (2, 19, 18), (3, 4, 20), (3, 20, 19), (4, 5, 21), (4, 21, 20), (5, 6, 22), (5, 22, 21), (6, 7, 23), (6, 23, 22), (7, 0, 17), (7, 17, 23), (17, 16, 24), (17, 24, 25), (16, 18, 26), (16, 26, 24), (18, 19, 27), (18, 27, 26), (19, 20, 28), (19, 28, 27), (20, 21, 29), (20, 29, 28), (21, 22, 30), (21, 30, 29), (22, 23, 31), (22, 31, 30), (23, 17, 25), (23, 25, 31), (25, 24, 32), (25, 32, 33), (24, 26, 34), (24, 34, 32), (26, 27, 35), (26, 35, 34), (27, 28, 36), (27, 36, 35), (28, 29, 37), (28, 37, 36), (29, 30, 38), (29, 38, 37), (30, 31, 39), (30, 39, 38), (31, 25, 33), (31, 33, 39), (33, 32, 40), (54, 41, 33), (40, 54, 33), (32, 34, 42), (32, 42, 40), (34, 35, 43), (34, 43, 42), (35, 36, 44), (35, 44, 43), (36, 37, 45), (36, 45, 44), (37, 38, 46), (37, 46, 45), (38, 39, 47), (38, 47, 46), (39, 33, 41), (39, 41, 47), (48, 49, 50), (48, 50, 51), (48, 51, 52), (48, 52, 53), (41, 54, 55), (41, 55, 56), (54, 40, 57), (54, 57, 55), (40, 58, 59), (40, 59, 57), (58, 60, 61), (58, 61, 59), (60, 62, 63), (60, 63, 61), (62, 41, 56), (62, 56, 63), (56, 55, 64), (56, 64, 65), (55, 57, 66), (55, 66, 64), (57, 59, 67), (57, 67, 66), (59, 61, 68), (59, 68, 67), (61, 63, 69), (61, 69, 68), (63, 56, 65), (63, 65, 69), (65, 64, 70), (65, 70, 71), (64, 66, 72), (64, 72, 70), (66, 67, 73), (66, 73, 72), (67, 68, 74), (67, 74, 73), (68, 69, 75), (68, 75, 74), (69, 65, 71), (69, 71, 75), (71, 70, 76), (71, 76, 77), (70, 72, 78), (70, 78, 76), (72, 73, 79), (72, 79, 78), (73, 74, 80), (73, 80, 79), (74, 75, 81), (74, 81, 80), (75, 71, 77), (75, 77, 81), (77, 76, 49), (77, 49, 48), (76, 78, 50), (76, 50, 49), (78, 79, 51), (78, 51, 50), (79, 80, 52), (79, 52, 51), (80, 81, 53), (80, 53, 52), (81, 77, 48), (81, 48, 53), (40, 42, 82), (40, 82, 58), (42, 43, 83), (42, 83, 82), (43, 44, 84), (43, 84, 83), (44, 45, 85), (44, 85, 84), (45, 46, 86), (45, 86, 85), (46, 47, 87), (46, 87, 86), (47, 41, 62), (47, 62, 87), (60, 58, 88), (62, 60, 88), (62, 88, 89), (58, 82, 90), (58, 90, 88), (82, 83, 91), (82, 91, 90), (83, 84, 92), (83, 92, 91), (84, 85, 93), (84, 93, 92), (85, 86, 94), (85, 94, 93), (86, 87, 95), (86, 95, 94), (87, 62, 89), (87, 89, 95), (89, 88, 96), (89, 96, 97), (88, 90, 98), (88, 98, 96), (90, 91, 99), (90, 99, 98), (91, 92, 100), (91, 100, 99), (92, 93, 101), (92, 101, 100), (93, 94, 102), (93, 102, 101), (94, 95, 103), (94, 103, 102), (95, 89, 97), (95, 97, 103), (97, 96, 104), (97, 104, 105), (96, 98, 106), (96, 106, 104), (98, 99, 107), (98, 107, 106), (99, 100, 108), (99, 108, 107), (100, 101, 109), (100, 109, 108), (101, 102, 110), (101, 110, 109), (102, 103, 111), (102, 111, 110), (103, 97, 105), (103, 105, 111), (105, 104, 112), (105, 112, 113), (104, 106, 114), (104, 114, 112), (106, 107, 115), (106, 115, 114), (107, 108, 116), (107, 116, 115), (108, 109, 117), (131, 116, 108), (117, 131, 108), (109, 110, 118), (109, 118, 117), (110, 111, 119), (110, 119, 118), (111, 105, 113), (111, 113, 119), (113, 112, 120), (113, 120, 121), (112, 114, 122), (112, 122, 120), (114, 115, 123), (114, 123, 122), (115, 116, 124), (115, 124, 123), (125, 126, 127), (125, 127, 128), (125, 128, 129), (125, 129, 130), (116, 131, 132), (116, 132, 133), (131, 117, 134), (131, 134, 132), (117, 135, 136), (117, 136, 134), (135, 137, 138), (135, 138, 136), (137, 124, 139), (137, 139, 138), (124, 116, 133), (124, 133, 139), (133, 132, 140), (133, 140, 141), (132, 134, 142), (132, 142, 140), (134, 136, 143), (134, 143, 142), (136, 138, 144), (136, 144, 143), (138, 139, 145), (138, 145, 144), (139, 133, 141), (139, 141, 145), (141, 140, 146), (141, 146, 147), (140, 142, 148), (140, 148, 146), (142, 143, 149), (142, 149, 148), (143, 144, 150), (143, 150, 149), (144, 145, 151), (144, 151, 150), (145, 141, 147), (145, 147, 151), (147, 146, 152), (147, 152, 153), (146, 148, 154), (146, 154, 152), (148, 149, 155), (148, 155, 154), (149, 150, 156), (149, 156, 155), (150, 151, 157), (150, 157, 156), (151, 147, 153), (151, 153, 157), (153, 152, 126), (153, 126, 125), (152, 154, 127), (152, 127, 126), (154, 155, 128), (154, 128, 127), (155, 156, 129), (155, 129, 128), (156, 157, 130), (156, 130, 129), (157, 153, 125), (157, 125, 130), (117, 118, 158), (117, 158, 135), (118, 119, 159), (118, 159, 158), (119, 113, 121), (119, 121, 159), (121, 120, 160), (121, 160, 161), (120, 122, 162), (120, 162, 160), (122, 123, 163), (122, 163, 162), (123, 124, 164), (123, 164, 163), (137, 135, 165), (124, 137, 165), (124, 165, 164), (135, 158, 166), (135, 166, 165), (158, 159, 167), (158, 167, 166), (159, 121, 161), (159, 161, 167), (161, 160, 168), (161, 168, 169), (160, 162, 170), (160, 170, 168), (162, 163, 171), (162, 171, 170), (163, 164, 172), (163, 172, 171), (164, 165, 173), (164, 173, 172), (165, 166, 174), (165, 174, 173), (166, 167, 175), (166, 175, 174), (167, 161, 169), (167, 169, 175), (169, 168, 176), (169, 176, 177), (168, 170, 178), (168, 178, 176), (170, 171, 179), (170, 179, 178), (171, 172, 180), (171, 180, 179), (172, 173, 181), (172, 181, 180), (173, 174, 182), (173, 182, 181), (174, 175, 183), (174, 183, 182), (175, 169, 177), (175, 177, 183), (177, 176, 184), (198, 185, 177), (184, 198, 177), (176, 178, 186), (176, 186, 184), (178, 179, 187), (178, 187, 186), (179, 180, 188), (179, 188, 187), (180, 181, 189), (180, 189, 188), (181, 182, 190), (181, 190, 189), (182, 183, 191), (182, 191, 190), (183, 177, 185), (183, 185, 191), (192, 193, 194), (192, 194, 195), (192, 195, 196), (192, 196, 197), (185, 198, 199), (185, 199, 200), (198, 184, 201), (198, 201, 199), (184, 202, 203), (184, 203, 201), (202, 204, 205), (202, 205, 203), (204, 206, 207), (204, 207, 205), (206, 185, 200), (206, 200, 207), (200, 199, 208), (200, 208, 209), (199, 201, 210), (199, 210, 208), (201, 203, 211), (201, 211, 210), (203, 205, 212), (203, 212, 211), (205, 207, 213), (205, 213, 212), (207, 200, 209), (207, 209, 213), (209, 208, 214), (209, 214, 215), (208, 210, 216), (208, 216, 214), (210, 211, 217), (210, 217, 216), (211, 212, 218), (211, 218, 217), (212, 213, 219), (212, 219, 218), (213, 209, 215), (213, 215, 219), (215, 214, 220), (215, 220, 221), (214, 216, 222), (214, 222, 220), (216, 217, 223), (216, 223, 222), (217, 218, 224), (217, 224, 223), (218, 219, 225), (218, 225, 224), (219, 215, 221), (219, 221, 225), (221, 220, 193), (221, 193, 192), (220, 222, 194), (220, 194, 193), (222, 223, 195), (222, 195, 194), (223, 224, 196), (223, 196, 195), (224, 225, 197), (224, 197, 196), (225, 221, 192), (225, 192, 197), (184, 186, 226), (184, 226, 202), (186, 187, 227), (186, 227, 226), (187, 188, 228), (187, 228, 227), (188, 189, 229), (188, 229, 228), (189, 190, 230), (189, 230, 229), (190, 191, 231), (190, 231, 230), (191, 185, 206), (191, 206, 231), (204, 202, 232), (206, 204, 232), (206, 232, 233), (202, 226, 234), (202, 234, 232), (226, 227, 235), (226, 235, 234), (227, 228, 236), (227, 236, 235), (228, 229, 237), (228, 237, 236), (229, 230, 238), (229, 238, 237), (230, 231, 239), (230, 239, 238), (231, 206, 233), (231, 233, 239), (233, 232, 240), (233, 240, 241), (232, 234, 242), (232, 242, 240), (234, 235, 243), (234, 243, 242), (235, 236, 244), (235, 244, 243), (236, 237, 245), (236, 245, 244), (237, 238, 246), (237, 246, 245), (238, 239, 247), (238, 247, 246), (239, 233, 241), (239, 241, 247), (241, 240, 248), (241, 248, 249), (240, 242, 250), (240, 250, 248), (242, 243, 251), (242, 251, 250), (243, 244, 252), (243, 252, 251), (244, 245, 253), (244, 253, 252), (245, 246, 254), (245, 254, 253), (246, 247, 255), (246, 255, 254), (247, 241, 249), (247, 249, 255), (249, 248, 256), (249, 256, 257), (248, 250, 258), (248, 258, 256), (250, 251, 259), (250, 259, 258), (251, 252, 260), (251, 260, 259), (252, 253, 261), (275, 260, 252), (261, 275, 252), (253, 254, 262), (253, 262, 261), (254, 255, 263), (309, 262, 254), (263, 309, 254), (255, 249, 257), (255, 257, 263), (257, 256, 264), (257, 264, 265), (256, 258, 266), (256, 266, 264), (258, 259, 267), (258, 267, 266), (259, 260, 268), (259, 268, 267), (269, 270, 271), (269, 271, 272), (269, 272, 273), (269, 273, 274), (260, 275, 276), (260, 276, 277), (275, 261, 278), (275, 278, 276), (261, 279, 280), (261, 280, 278), (279, 281, 282), (279, 282, 280), (281, 268, 283), (281, 283, 282), (268, 260, 277), (268, 277, 283), (277, 276, 284), (277, 284, 285), (276, 278, 286), (276, 286, 284), (278, 280, 287), (278, 287, 286), (280, 282, 288), (280, 288, 287), (282, 283, 289), (282, 289, 288), (283, 277, 285), (283, 285, 289), (285, 284, 290), (285, 290, 291), (284, 286, 292), (284, 292, 290), (286, 287, 293), (286, 293, 292), (287, 288, 294), (287, 294, 293), (288, 289, 295), (288, 295, 294), (289, 285, 291), (289, 291, 295), (291, 290, 296), (291, 296, 297), (290, 292, 298), (290, 298, 296), (292, 293, 299), (292, 299, 298), (293, 294, 300), (293, 300, 299), (294, 295, 301), (294, 301, 300), (295, 291, 297), (295, 297, 301), (297, 296, 270), (297, 270, 269), (296, 298, 271), (296, 271, 270), (298, 299, 272), (298, 272, 271), (299, 300, 273), (299, 273, 272), (300, 301, 274), (300, 274, 273), (301, 297, 269), (301, 269, 274), (261, 262, 302), (261, 302, 279), (303, 304, 305), (303, 305, 306), (303, 306, 307), (303, 307, 308), (262, 309, 310), (262, 310, 311), (309, 263, 312), (309, 312, 310), (263, 313, 314), (263, 314, 312), (313, 315, 316), (313, 316, 314), (315, 302, 317), (315, 317, 316), (302, 262, 311), (302, 311, 317), (311, 310, 318), (311, 318, 319), (310, 312, 320), (310, 320, 318), (312, 314, 321), (312, 321, 320), (314, 316, 322), (314, 322, 321), (316, 317, 323), (316, 323, 322), (317, 311, 319), (317, 319, 323), (319, 318, 324), (319, 324, 325), (318, 320, 326), (318, 326, 324), (320, 321, 327), (320, 327, 326), (321, 322, 328), (321, 328, 327), (322, 323, 329), (322, 329, 328), (323, 319, 325), (323, 325, 329), (325, 324, 330), (325, 330, 331), (324, 326, 332), (324, 332, 330), (326, 327, 333), (326, 333, 332), (327, 328, 334), (327, 334, 333), (328, 329, 335), (328, 335, 334), (329, 325, 331), (329, 331, 335), (331, 330, 336), (331, 336, 337), (330, 332, 338), (330, 338, 336), (332, 333, 339), (332, 339, 338), (333, 334, 340), (333, 340, 339), (334, 335, 341), (334, 341, 340), (335, 331, 337), (335, 337, 341), (337, 336, 342), (337, 342, 343), (336, 338, 344), (336, 344, 342), (338, 339, 345), (338, 345, 344), (339, 340, 346), (339, 346, 345), (340, 341, 347), (340, 347, 346), (341, 337, 343), (341, 343, 347), (343, 342, 304), (343, 304, 303), (342, 344, 305), (342, 305, 304), (344, 345, 306), (344, 306, 305), (345, 346, 307), (345, 307, 306), (346, 347, 308), (346, 308, 307), (347, 343, 303), (347, 303, 308), (263, 257, 265), (263, 265, 313), (265, 264, 348), (265, 348, 349), (264, 266, 350), (264, 350, 348), (266, 267, 351), (266, 351, 350), (267, 268, 352), (267, 352, 351), (281, 279, 353), (268, 281, 353), (268, 353, 352), (279, 302, 354), (279, 354, 353), (315, 313, 355), (302, 315, 355), (302, 355, 354), (313, 265, 349), (313, 349, 355), (349, 348, 356), (349, 356, 357), (348, 350, 358), (348, 358, 356), (350, 351, 359), (350, 359, 358), (351, 352, 360), (351, 360, 359), (352, 353, 361), (352, 361, 360), (353, 354, 362), (353, 362, 361), (354, 355, 363), (354, 363, 362), (355, 349, 357), (355, 357, 363), (357, 356, 364), (357, 364, 365), (356, 358, 366), (356, 366, 364), (358, 359, 367), (358, 367, 366), (359, 360, 368), (359, 368, 367), (360, 361, 369), (360, 369, 368), (361, 362, 370), (361, 370, 369), (362, 363, 371), (362, 371, 370), (363, 357, 365), (363, 365, 371), (365, 364, 372), (386, 373, 365), (372, 386, 365), (364, 366, 374), (364, 374, 372), (366, 367, 375), (366, 375, 374), (367, 368, 376), (367, 376, 375), (368, 369, 377), (368, 377, 376), (369, 370, 378), (369, 378, 377), (370, 371, 379), (370, 379, 378), (371, 365, 373), (371, 373, 379), (380, 381, 382), (380, 382, 383), (380, 383, 384), (380, 384, 385), (373, 386, 387), (373, 387, 388), (386, 372, 389), (386, 389, 387), (372, 390, 391), (372, 391, 389), (390, 392, 393), (390, 393, 391), (392, 394, 395), (392, 395, 393), (394, 373, 388), (394, 388, 395), (388, 387, 396), (388, 396, 397), (387, 389, 398), (387, 398, 396), (389, 391, 399), (389, 399, 398), (391, 393, 400), (391, 400, 399), (393, 395, 401), (393, 401, 400), (395, 388, 397), (395, 397, 401), (397, 396, 402), (397, 402, 403), (396, 398, 404), (396, 404, 402), (398, 399, 405), (398, 405, 404), (399, 400, 406), (399, 406, 405), (400, 401, 407), (400, 407, 406), (401, 397, 403), (401, 403, 407), (403, 402, 408), (403, 408, 409), (402, 404, 410), (402, 410, 408), (404, 405, 411), (404, 411, 410), (405, 406, 412), (405, 412, 411), (406, 407, 413), (406, 413, 412), (407, 403, 409), (407, 409, 413), (409, 408, 381), (409, 381, 380), (408, 410, 382), (408, 382, 381), (410, 411, 383), (410, 383, 382), (411, 412, 384), (411, 384, 383), (412, 413, 385), (412, 385, 384), (413, 409, 380), (413, 380, 385), (372, 374, 414), (372, 414, 390), (374, 375, 415), (374, 415, 414), (375, 376, 416), (375, 416, 415), (376, 377, 417), (376, 417, 416), (377, 378, 418), (377, 418, 417), (378, 379, 419), (378, 419, 418), (379, 373, 394), (379, 394, 419), (392, 390, 420), (394, 392, 420), (394, 420, 421), (390, 414, 422), (390, 422, 420), (414, 415, 423), (414, 423, 422), (415, 416, 424), (415, 424, 423), (416, 417, 425), (416, 425, 424), (417, 418, 426), (417, 426, 425), (418, 419, 427), (418, 427, 426), (419, 394, 421), (419, 421, 427), (421, 420, 428), (421, 428, 429), (420, 422, 430), (420, 430, 428), (422, 423, 431), (422, 431, 430), (423, 424, 432), (423, 432, 431), (424, 425, 433), (424, 433, 432), (425, 426, 434), (425, 434, 433), (426, 427, 435), (426, 435, 434), (427, 421, 429), (427, 429, 435), (429, 428, 436), (429, 436, 437), (428, 430, 438), (428, 438, 436), (430, 431, 439), (430, 439, 438), (431, 432, 440), (431, 440, 439), (432, 433, 441), (432, 441, 440), (433, 434, 442), (433, 442, 441), (434, 435, 443), (434, 443, 442), (435, 429, 437), (435, 437, 443), (437, 436, 444), (437, 444, 445), (436, 438, 446), (436, 446, 444), (438, 439, 447), (438, 447, 446), (439, 440, 448), (439, 448, 447), (440, 441, 449), (463, 448, 440), (449, 463, 440), (441, 442, 450), (441, 450, 449), (442, 443, 451), (442, 451, 450), (443, 437, 445), (443, 445, 451), (445, 444, 452), (445, 452, 453), (444, 446, 454), (444, 454, 452), (446, 447, 455), (446, 455, 454), (447, 448, 456), (447, 456, 455), (457, 458, 459), (457, 459, 460), (457, 460, 461), (457, 461, 462), (448, 463, 464), (448, 464, 465), (463, 449, 466), (463, 466, 464), (449, 467, 468), (449, 468, 466), (467, 469, 470), (467, 470, 468), (469, 456, 471), (469, 471, 470), (456, 448, 465), (456, 465, 471), (465, 464, 472), (465, 472, 473), (464, 466, 474), (464, 474, 472), (466, 468, 475), (466, 475, 474), (468, 470, 476), (468, 476, 475), (470, 471, 477), (470, 477, 476), (471, 465, 473), (471, 473, 477), (473, 472, 478), (473, 478, 479), (472, 474, 480), (472, 480, 478), (474, 475, 481), (474, 481, 480), (475, 476, 482), (475, 482, 481), (476, 477, 483), (476, 483, 482), (477, 473, 479), (477, 479, 483), (479, 478, 484), (479, 484, 485), (478, 480, 486), (478, 486, 484), (480, 481, 487), (480, 487, 486), (481, 482, 488), (481, 488, 487), (482, 483, 489), (482, 489, 488), (483, 479, 485), (483, 485, 489), (485, 484, 458), (485, 458, 457), (484, 486, 459), (484, 459, 458), (486, 487, 460), (486, 460, 459), (487, 488, 461), (487, 461, 460), (488, 489, 462), (488, 462, 461), (489, 485, 457), (489, 457, 462), (449, 450, 490), (449, 490, 467), (450, 451, 491), (450, 491, 490), (451, 445, 453), (451, 453, 491), (453, 452, 492), (453, 492, 493), (452, 454, 494), (452, 494, 492), (454, 455, 495), (454, 495, 494), (455, 456, 496), (455, 496, 495), (469, 467, 497), (456, 469, 497), (456, 497, 496), (467, 490, 498), (467, 498, 497), (490, 491, 499), (490, 499, 498), (491, 453, 493), (491, 493, 499), (493, 492, 500), (493, 500, 501), (492, 494, 502), (492, 502, 500), (494, 495, 503), (494, 503, 502), (495, 496, 504), (495, 504, 503), (496, 497, 505), (496, 505, 504), (497, 498, 506), (497, 506, 505), (498, 499, 507), (498, 507, 506), (499, 493, 501), (499, 501, 507), (501, 500, 508), (501, 508, 509), (500, 502, 510), (500, 510, 508), (502, 503, 511), (502, 511, 510), (503, 504, 512), (503, 512, 511), (504, 505, 513), (504, 513, 512), (505, 506, 514), (505, 514, 513), (506, 507, 515), (506, 515, 514), (507, 501, 509), (507, 509, 515), (509, 508, 516), (530, 517, 509), (516, 530, 509), (508, 510, 518), (508, 518, 516), (510, 511, 519), (510, 519, 518), (511, 512, 520), (511, 520, 519), (512, 513, 521), (512, 521, 520), (513, 514, 522), (513, 522, 521), (514, 515, 523), (514, 523, 522), (515, 509, 517), (515, 517, 523), (524, 525, 526), (524, 526, 527), (524, 527, 528), (524, 528, 529), (517, 530, 531), (517, 531, 532), (530, 516, 533), (530, 533, 531), (516, 534, 535), (516, 535, 533), (534, 536, 537), (534, 537, 535), (536, 538, 539), (536, 539, 537), (538, 517, 532), (538, 532, 539), (532, 531, 540), (532, 540, 541), (531, 533, 542), (531, 542, 540), (533, 535, 543), (533, 543, 542), (535, 537, 544), (535, 544, 543), (537, 539, 545), (537, 545, 544), (539, 532, 541), (539, 541, 545), (541, 540, 546), (541, 546, 547), (540, 542, 548), (540, 548, 546), (542, 543, 549), (542, 549, 548), (543, 544, 550), (543, 550, 549), (544, 545, 551), (544, 551, 550), (545, 541, 547), (545, 547, 551), (547, 546, 552), (547, 552, 553), (546, 548, 554), (546, 554, 552), (548, 549, 555), (548, 555, 554), (549, 550, 556), (549, 556, 555), (550, 551, 557), (550, 557, 556), (551, 547, 553), (551, 553, 557), (553, 552, 525), (553, 525, 524), (552, 554, 526), (552, 526, 525), (554, 555, 527), (554, 527, 526), (555, 556, 528), (555, 528, 527), (556, 557, 529), (556, 529, 528), (557, 553, 524), (557, 524, 529), (516, 518, 558), (516, 558, 534), (518, 519, 559), (518, 559, 558), (519, 520, 560), (519, 560, 559), (520, 521, 561), (520, 561, 560), (521, 522, 562), (521, 562, 561), (522, 523, 563), (522, 563, 562), (523, 517, 538), (523, 538, 563), (536, 534, 564), (538, 536, 564), (538, 564, 565), (534, 558, 566), (534, 566, 564), (558, 559, 567), (558, 567, 566), (559, 560, 568), (559, 568, 567), (560, 561, 569), (560, 569, 568), (561, 562, 570), (561, 570, 569), (562, 563, 571), (562, 571, 570), (563, 538, 565), (563, 565, 571), (565, 564, 572), (565, 572, 573), (564, 566, 574), (564, 574, 572), (566, 567, 575), (566, 575, 574), (567, 568, 576), (567, 576, 575), (568, 569, 577), (568, 577, 576), (569, 570, 578), (569, 578, 577), (570, 571, 579), (570, 579, 578), (571, 565, 573), (571, 573, 579), (573, 572, 580), (573, 580, 581), (572, 574, 582), (572, 582, 580), (574, 575, 583), (574, 583, 582), (575, 576, 584), (575, 584, 583), (576, 577, 585), (576, 585, 584), (577, 578, 586), (577, 586, 585), (578, 579, 587), (578, 587, 586), (579, 573, 581), (579, 581, 587), (581, 580, 588), (581, 588, 589), (580, 582, 590), (580, 590, 588), (582, 583, 591), (582, 591, 590), (583, 584, 592), (583, 592, 591), (584, 585, 593), (584, 593, 592), (585, 586, 594), (585, 594, 593), (586, 587, 595), (586, 595, 594), (587, 581, 589), (587, 589, 595), (589, 588, 596), (589, 596, 597), (588, 590, 598), (588, 598, 596), (590, 591, 599), (590, 599, 598), (591, 592, 600), (591, 600, 599), (592, 593, 601), (592, 601, 600), (593, 594, 602), (593, 602, 601), (594, 595, 603), (594, 603, 602), (595, 589, 597), (595, 597, 603), (604, 605, 606), (604, 606, 607), (597, 596, 608), (597, 608, 609), (596, 610, 611), (596, 611, 608), (610, 612, 613), (610, 613, 611), (612, 597, 609), (612, 609, 613), (609, 608, 614), (609, 614, 615), (608, 611, 616), (608, 616, 614), (611, 613, 617), (611, 617, 616), (613, 609, 615), (613, 615, 617), (615, 614, 618), (615, 618, 619), (614, 616, 620), (614, 620, 618), (616, 617, 621), (616, 621, 620), (617, 615, 619), (617, 619, 621), (619, 618, 605), (619, 605, 604), (618, 620, 606), (618, 606, 605), (620, 621, 607), (620, 607, 606), (621, 619, 604), (621, 604, 607), (596, 598, 622), (596, 622, 610), (598, 599, 623), (598, 623, 622), (599, 600, 624), (599, 624, 623), (600, 601, 625), (600, 625, 624), (601, 602, 626), (601, 626, 625), (602, 603, 627), (602, 627, 626), (603, 597, 612), (603, 612, 627), (612, 610, 628), (612, 628, 629), (610, 622, 630), (610, 630, 628), (622, 623, 631), (622, 631, 630), (623, 624, 632), (623, 632, 631), (624, 625, 633), (624, 633, 632), (625, 626, 634), (625, 634, 633), (626, 627, 635), (626, 635, 634), (627, 612, 629), (627, 629, 635), (629, 628, 636), (629, 636, 637), (628, 630, 638), (628, 638, 636), (630, 631, 639), (630, 639, 638), (631, 632, 640), (631, 640, 639), (641, 642, 643), (641, 643, 644), (632, 633, 645), (632, 645, 646), (633, 647, 648), (633, 648, 645), (647, 640, 649), (647, 649, 648), (640, 632, 646), (640, 646, 649), (646, 645, 650), (646, 650, 651), (645, 648, 652), (645, 652, 650), (648, 649, 653), (648, 653, 652), (649, 646, 651), (649, 651, 653), (651, 650, 654), (651, 654, 655), (650, 652, 656), (650, 656, 654), (652, 653, 657), (652, 657, 656), (653, 651, 655), (653, 655, 657), (655, 654, 642), (655, 642, 641), (654, 656, 643), (654, 643, 642), (656, 657, 644), (656, 644, 643), (657, 655, 641), (657, 641, 644), (633, 634, 658), (633, 658, 647), (634, 635, 659), (634, 659, 658), (635, 629, 637), (635, 637, 659), (637, 636, 660), (637, 660, 661), (636, 638, 662), (636, 662, 660), (638, 639, 663), (638, 663, 662), (639, 640, 664), (639, 664, 663), (640, 647, 665), (640, 665, 664), (647, 658, 666), (647, 666, 665), (658, 659, 667), (658, 667, 666), (659, 637, 661), (659, 661, 667), (661, 660, 668), (661, 668, 669), (660, 662, 670), (660, 670, 668), (671, 672, 673), (671, 673, 674), (662, 663, 675), (662, 675, 676), (663, 677, 678), (663, 678, 675), (677, 670, 679), (677, 679, 678), (670, 662, 676), (670, 676, 679), (676, 675, 680), (676, 680, 681), (675, 678, 682), (675, 682, 680), (678, 679, 683), (678, 683, 682), (679, 676, 681), (679, 681, 683), (681, 680, 684), (681, 684, 685), (680, 682, 686), (680, 686, 684), (682, 683, 687), (682, 687, 686), (683, 681, 685), (683, 685, 687), (685, 684, 672), (685, 672, 671), (684, 686, 673), (684, 673, 672), (686, 687, 674), (686, 674, 673), (687, 685, 671), (687, 671, 674), (663, 664, 688), (663, 688, 677), (664, 665, 689), (664, 689, 688), (665, 666, 690), (665, 690, 689), (666, 667, 691), (666, 691, 690), (667, 661, 669), (667, 669, 691), (669, 668, 692), (669, 692, 693), (668, 670, 694), (668, 694, 692), (670, 677, 695), (670, 695, 694), (677, 688, 696), (677, 696, 695), (688, 689, 697), (688, 697, 696), (689, 690, 698), (689, 698, 697), (690, 691, 699), (690, 699, 698), (691, 669, 693), (691, 693, 699), (693, 692, 700), (693, 700, 701), (692, 694, 702), (692, 702, 700), (694, 695, 703), (694, 703, 702), (695, 696, 704), (695, 704, 703), (696, 697, 705), (696, 705, 704), (697, 698, 706), (697, 706, 705), (707, 708, 709), (707, 709, 710), (698, 699, 711), (698, 711, 712), (699, 713, 714), (699, 714, 711), (713, 706, 715), (713, 715, 714), (706, 698, 712), (706, 712, 715), (712, 711, 716), (712, 716, 717), (711, 714, 718), (711, 718, 716), (714, 715, 719), (714, 719, 718), (715, 712, 717), (715, 717, 719), (717, 716, 720), (717, 720, 721), (716, 718, 722), (716, 722, 720), (718, 719, 723), (718, 723, 722), (719, 717, 721), (719, 721, 723), (721, 720, 708), (721, 708, 707), (720, 722, 709), (720, 709, 708), (722, 723, 710), (722, 710, 709), (723, 721, 707), (723, 707, 710), (699, 693, 701), (699, 701, 713), (701, 700, 724), (701, 724, 725), (700, 702, 726), (700, 726, 724), (702, 703, 727), (702, 727, 726), (703, 704, 728), (703, 728, 727), (704, 705, 729), (704, 729, 728), (705, 706, 730), (705, 730, 729), (706, 713, 731), (706, 731, 730), (713, 701, 725), (713, 725, 731), (732, 733, 734), (732, 734, 735), (725, 724, 736), (725, 736, 737), (724, 738, 739), (724, 739, 736), (738, 740, 741), (738, 741, 739), (740, 725, 737), (740, 737, 741), (737, 736, 742), (737, 742, 743), (736, 739, 744), (736, 744, 742), (739, 741, 745), (739, 745, 744), (741, 737, 743), (741, 743, 745), (743, 742, 746), (743, 746, 747), (742, 744, 748), (742, 748, 746), (744, 745, 749), (744, 749, 748), (745, 743, 747), (745, 747, 749), (747, 746, 733), (747, 733, 732), (746, 748, 734), (746, 734, 733), (748, 749, 735), (748, 735, 734), (749, 747, 732), (749, 732, 735), (724, 726, 750), (724, 750, 738), (726, 727, 751), (726, 751, 750), (727, 728, 752), (727, 752, 751), (728, 729, 753), (728, 753, 752), (729, 730, 754), (729, 754, 753), (730, 731, 755), (730, 755, 754), (731, 725, 740), (731, 740, 755), (740, 738, 756), (740, 756, 757), (738, 750, 758), (738, 758, 756), (750, 751, 759), (750, 759, 758), (751, 752, 760), (751, 760, 759), (752, 753, 761), (752, 761, 760), (753, 754, 762), (753, 762, 761), (754, 755, 763), (754, 763, 762), (755, 740, 757), (755, 757, 763), (757, 756, 764), (757, 764, 765), (756, 758, 766), (756, 766, 764), (758, 759, 767), (758, 767, 766), (759, 760, 768), (759, 768, 767), (769, 770, 771), (769, 771, 772), (760, 761, 773), (760, 773, 774), (761, 775, 776), (761, 776, 773), (775, 768, 777), (775, 777, 776), (768, 760, 774), (768, 774, 777), (774, 773, 778), (774, 778, 779), (773, 776, 780), (773, 780, 778), (776, 777, 781), (776, 781, 780), (777, 774, 779), (777, 779, 781), (779, 778, 782), (779, 782, 783), (778, 780, 784), (778, 784, 782), (780, 781, 785), (780, 785, 784), (781, 779, 783), (781, 783, 785), (783, 782, 770), (783, 770, 769), (782, 784, 771), (782, 771, 770), (784, 785, 772), (784, 772, 771), (785, 783, 769), (785, 769, 772), (761, 762, 786), (761, 786, 775), (762, 763, 787), (762, 787, 786), (763, 757, 765), (763, 765, 787), (765, 764, 788), (765, 788, 789), (764, 766, 790), (764, 790, 788), (766, 767, 791), (766, 791, 790), (767, 768, 792), (767, 792, 791), (768, 775, 793), (768, 793, 792), (775, 786, 794), (775, 794, 793), (786, 787, 795), (786, 795, 794), (787, 765, 789), (787, 789, 795), (789, 788, 9), (789, 9, 8), (788, 790, 10), (788, 10, 9), (790, 791, 11), (790, 11, 10), (791, 792, 12), (791, 12, 11), (792, 793, 13), (792, 13, 12), (793, 794, 14), (793, 14, 13), (794, 795, 15), (794, 15, 14), (795, 789, 8), (795, 8, 15)])
me_continuousmaturemaize.polygons.foreach_set('material_index', [0, 0, 0, 0, 0, 0, 4, 4, 4, 4, 4, 4, 0, 0, 0, 0, 0, 0, 0, 0, 0, 0, 0, 0, 0, 0, 0, 0, 0, 0, 0, 0, 0, 0, 0, 0, 0, 0, 0, 0, 0, 0, 0, 0, 0, 0, 0, 0, 0, 0, 0, 0, 0, 0, 0, 0, 0, 0, 0, 0, 0, 0, 0, 0, 0, 0, 0, 0, 0, 0, 0, 0, 0, 0, 0, 0, 0, 1, 1, 1, 1, 2, 2, 2, 2, 2, 1, 1, 1, 1, 1, 2, 1, 2, 2, 2, 2, 1, 1, 1, 1, 1, 1, 1, 1, 2, 2, 2, 2, 1, 1, 1, 1, 1, 1, 1, 1, 2, 2, 2, 2, 1, 1, 1, 1, 1, 1, 1, 1, 2, 2, 2, 2, 1, 1, 1, 1, 1, 1, 1, 1, 0, 0, 0, 0, 0, 0, 0, 0, 0, 0, 0, 0, 0, 0, 0, 0, 0, 0, 0, 0, 0, 0, 0, 0, 0, 0, 0, 0, 0, 0, 0, 0, 0, 0, 0, 0, 0, 0, 0, 0, 0, 0, 0, 0, 0, 0, 0, 0, 0, 0, 0, 0, 0, 0, 0, 0, 0, 0, 0, 0, 0, 0, 0, 0, 0, 0, 0, 0, 0, 0, 0, 0, 0, 0, 0, 0, 0, 0, 0, 0, 0, 0, 0, 0, 0, 0, 0, 0, 1, 1, 1, 1, 2, 2, 2, 2, 2, 1, 1, 1, 1, 1, 1, 1, 2, 2, 2, 2, 1, 1, 1, 1, 1, 1, 1, 1, 2, 2, 2, 2, 1, 1, 1, 1, 1, 1, 1, 1, 2, 2, 2, 2, 1, 1, 1, 1, 1, 1, 1, 1, 2, 2, 2, 2, 1, 1, 1, 1, 1, 1, 1, 1, 0, 0, 0, 0, 0, 0, 0, 0, 0, 0, 0, 0, 0, 0, 0, 0, 0, 0, 0, 0, 0, 0, 0, 0, 0, 0, 0, 0, 0, 0, 0, 0, 0, 0, 0, 0, 0, 0, 0, 0, 0, 0, 0, 0, 0, 0, 0, 0, 0, 0, 0, 0, 0, 0, 0, 0, 0, 0, 0, 0, 0, 0, 0, 0, 0, 0, 0, 0, 0, 0, 0, 0, 1, 1, 1, 1, 2, 2, 2, 2, 2, 1, 1, 1, 1, 1, 2, 1, 2, 2, 2, 2, 1, 1, 1, 1, 1, 1, 1, 1, 2, 2, 2, 2, 1, 1, 1, 1, 1, 1, 1, 1, 2, 2, 2, 2, 1, 1, 1, 1, 1, 1, 1, 1, 2, 2, 2, 2, 1, 1, 1, 1, 1, 1, 1, 1, 0, 0, 0, 0, 0, 0, 0, 0, 0, 0, 0, 0, 0, 0, 0, 0, 0, 0, 0, 0, 0, 0, 0, 0, 0, 0, 0, 0, 0, 0, 0, 0, 0, 0, 0, 0, 0, 0, 0, 0, 0, 0, 0, 0, 0, 0, 0, 0, 0, 0, 0, 0, 0, 0, 0, 0, 0, 0, 0, 0, 0, 0, 0, 0, 0, 0, 0, 0, 0, 0, 0, 0, 0, 0, 0, 0, 0, 0, 0, 0, 0, 0, 0, 0, 0, 0, 0, 0, 0, 1, 1, 1, 1, 2, 2, 2, 2, 2, 1, 1, 1, 1, 1, 2, 1, 2, 2, 2, 2, 1, 1, 1, 1, 1, 1, 1, 1, 2, 2, 2, 2, 1, 1, 1, 1, 1, 1, 1, 1, 2, 2, 2, 2, 1, 1, 1, 1, 1, 1, 1, 1, 2, 2, 2, 2, 1, 1, 1, 1, 1, 1, 1, 1, 0, 0, 4, 4, 4, 4, 3, 3, 3, 3, 3, 3, 3, 3, 3, 3, 3, 3, 3, 3, 3, 3, 3, 3, 3, 3, 3, 3, 3, 3, 3, 3, 3, 3, 3, 3, 3, 3, 3, 3, 3, 3, 3, 3, 3, 3, 3, 3, 3, 3, 3, 3, 3, 3, 3, 3, 3, 3, 3, 3, 3, 3, 3, 3, 3, 3, 3, 3, 3, 3, 3, 3, 3, 3, 3, 3, 3, 3, 4, 4, 4, 4, 4, 4, 4, 4, 4, 4, 4, 4, 0, 0, 0, 0, 0, 0, 0, 0, 0, 0, 0, 0, 0, 0, 0, 0, 0, 0, 0, 0, 0, 0, 0, 0, 0, 0, 0, 0, 0, 0, 0, 0, 0, 0, 0, 0, 0, 0, 0, 0, 0, 0, 0, 0, 0, 0, 0, 0, 0, 0, 0, 0, 0, 0, 0, 0, 0, 0, 0, 0, 0, 0, 0, 0, 0, 0, 0, 0, 0, 1, 1, 1, 1, 2, 2, 2, 2, 2, 1, 1, 1, 1, 1, 2, 1, 2, 2, 2, 2, 1, 1, 1, 1, 1, 1, 1, 1, 2, 2, 2, 2, 1, 1, 1, 1, 1, 1, 1, 1, 2, 2, 2, 2, 1, 1, 1, 1, 1, 1, 1, 1, 2, 2, 2, 2, 1, 1, 1, 1, 1, 1, 1, 1, 0, 0, 0, 0, 0, 0, 0, 0, 0, 0, 0, 0, 0, 0, 0, 0, 0, 0, 0, 0, 0, 0, 0, 0, 0, 0, 0, 0, 0, 0, 0, 0, 0, 0, 0, 0, 0, 0, 0, 0, 0, 0, 0, 0, 0, 0, 0, 0, 0, 0, 0, 0, 0, 0, 0, 0, 0, 0, 0, 0, 0, 0, 0, 0, 0, 0, 0, 0, 0, 0, 0, 0, 0, 0, 0, 0, 0, 0, 0, 0, 0, 0, 0, 0, 0, 0, 0, 0, 1, 1, 1, 1, 2, 2, 2, 2, 2, 1, 1, 1, 1, 1, 2, 1, 2, 2, 2, 2, 1, 1, 1, 1, 1, 1, 1, 1, 2, 2, 2, 2, 1, 1, 1, 1, 1, 1, 1, 1, 2, 2, 2, 2, 1, 1, 1, 1, 1, 1, 1, 1, 2, 2, 2, 2, 1, 1, 1, 1, 1, 1, 1, 1, 0, 0, 0, 0, 0, 0, 0, 0, 0, 0, 0, 0, 0, 0, 0, 0, 0, 0, 0, 0, 0, 0, 0, 0, 0, 0, 0, 0, 0, 0, 0, 0, 0, 0, 0, 0, 0, 0, 0, 0, 0, 0, 0, 0, 0, 0, 0, 0, 0, 0, 0, 0, 0, 0, 0, 0, 0, 0, 0, 0, 0, 0, 0, 0, 0, 0, 0, 0, 0, 0, 0, 0, 1, 1, 1, 1, 2, 2, 2, 2, 2, 1, 1, 1, 1, 1, 2, 1, 2, 2, 2, 2, 1, 1, 1, 1, 1, 1, 1, 1, 2, 2, 2, 2, 1, 1, 1, 1, 1, 1, 1, 1, 2, 2, 2, 2, 1, 1, 1, 1, 1, 1, 1, 1, 2, 2, 2, 2, 1, 1, 1, 1, 1, 1, 1, 1, 0, 0, 0, 0, 0, 0, 0, 0, 0, 0, 0, 0, 0, 0, 0, 0, 0, 0, 0, 0, 0, 0, 0, 0, 0, 0, 0, 0, 0, 0, 0, 0, 0, 0, 0, 0, 0, 0, 0, 0, 0, 0, 0, 0, 0, 0, 0, 0, 0, 0, 0, 0, 0, 0, 0, 0, 0, 0, 0, 0, 0, 0, 0, 4, 4, 4, 4, 4, 4, 4, 4, 4, 4, 4, 4, 4, 4, 4, 4, 4, 4, 4, 4, 4, 4, 4, 4, 4, 4, 4, 4, 4, 4, 4, 4, 4, 4, 4, 4, 4, 4, 4, 4, 4, 4, 4, 4, 4, 4, 4, 4, 4, 4, 4, 4, 4, 4, 4, 4, 4, 4, 4, 4, 4, 4, 4, 4, 4, 4, 4, 4, 4, 4, 4, 4, 4, 4, 4, 4, 4, 4, 4, 4, 4, 4, 4, 4, 4, 4, 4, 4, 4, 4, 4, 4, 4, 4, 4, 4, 4, 4, 4, 4, 4, 4, 4, 4, 4, 4, 4, 4, 4, 4, 4, 4, 4, 4, 4, 4, 4, 4, 4, 4, 4, 4, 4, 4, 4, 4, 4, 4, 4, 4, 4, 4, 4, 4, 4, 4, 4, 4, 4, 4, 4, 4, 4, 4, 4, 4, 4, 4, 4, 4, 4, 4, 4, 4, 4, 4, 4, 4, 4, 4, 4, 4, 4, 4, 4, 4, 4, 4, 4, 4, 4, 4, 4, 4, 4, 4, 4, 4, 4, 4, 4, 4, 4, 4, 4, 4, 4, 4, 4, 4, 4, 4, 4, 4, 4, 4, 4, 4, 4, 4, 4, 4, 4, 4, 4, 4, 4, 4, 4, 4, 4, 4, 4, 4, 4, 4, 4, 4, 4, 4, 4, 4, 4, 4, 4, 4, 4, 4, 4, 4, 4, 4, 4, 4, 4, 4, 4, 4, 4, 4, 4, 4, 4, 4, 4, 4, 4, 4, 4, 4, 4, 4, 4, 4, 4, 4, 4, 4, 4, 4, 4, 4, 4, 4, 4, 4, 4, 4, 4, 4, 4, 4, 4, 4, 4, 4, 4, 4, 4, 4, 4, 4, 4, 4, 4, 4, 4, 4, 4, 4, 4, 4, 4, 4, 4, 4, 4, 4, 4, 4, 4, 4, 4, 4, 4, 4, 4, 4, 4, 4, 4, 4, 4, 4, 4, 4, 4, 4, 4, 4, 4, 4, 4, 4, 4, 4, 4, 4, 4, 4, 4, 4, 4, 4, 4, 4, 4, 4, 4, 4, 4, 4, 4, 4, 4, 4, 4, 4, 4, 4, 4, 4, 4, 4, 4, 4, 4, 4, 4, 4, 4, 4, 4, 4, 4, 4, 4, 4, 4, 4, 4, 4, 4, 4, 4, 4, 4, 4, 4, 4, 4, 4, 4, 4, 4, 4, 4, 4, 4, 4, 4, 4, 4, 4, 4, 4, 4, 4, 4, 4, 4, 4, 4, 4, 4, 4, 4, 4, 4, 4, 4, 4, 4, 4, 4, 4, 4, 4, 4, 4, 4, 4, 4, 4, 4, 4, 4, 4, 4, 4, 4, 4])
me_continuousmaturemaize.materials.append(mat_stemolive)
me_continuousmaturemaize.materials.append(mat_leafupper)
me_continuousmaturemaize.materials.append(mat_leaflower)
me_continuousmaturemaize.materials.append(mat_huskpaleolive)
me_continuousmaturemaize.materials.append(mat_tasselsilkochre)
me_continuousmaturemaize.update()

# ---- objects
ob_onematurehuskedmaizeplant = bpy.data.objects.new('OneMatureHuskedMaizePlant', None)
ob_continuousmaturemaize = bpy.data.objects.new('ContinuousMatureMaize', me_continuousmaturemaize)

# ---- transforms, parenting, visibility, modifiers, constraints
ob_onematurehuskedmaizeplant.location = (0.0, 0.0, 0.0)
ob_continuousmaturemaize.parent = ob_onematurehuskedmaizeplant
ob_continuousmaturemaize.location = (0.0, 0.0, 0.0)

# ---- collection membership
scene.collection.objects.link(ob_onematurehuskedmaizeplant)
scene.collection.objects.link(ob_continuousmaturemaize)

# ---- scene / render settings (as saved in the file)
scene.frame_start = 1; scene.frame_end = 250; scene.frame_set(1)
scene.render.engine = 'CYCLES'
scene.render.use_compositing = False
scene.cycles.use_denoising = False
scene.cycles.samples = 128
scene.cycles.use_adaptive_sampling = False
scene.cycles.seed = 17
bpy.context.view_layer.update()

# ---- added for rendering (the .blend has no active camera and no usable light): camera, sun
cam_auto = bpy.data.cameras.new('AutoCamera')
cam_auto.lens = 50.0
cam_auto.sensor_width = 36.0
cam_auto.clip_end = 1000.0
ob_auto_camera = bpy.data.objects.new('AutoCamera', cam_auto)
scene.collection.objects.link(ob_auto_camera)
ob_auto_camera.location = (2.66331, -3.20197, 3.36792)
ob_auto_camera.rotation_euler = (1.09748, -7.21219e-08, 0.694738)
scene.camera = ob_auto_camera
light_auto_sun = bpy.data.lights.new('AutoSun', 'SUN')
light_auto_sun.energy = 3.0
light_auto_sun.angle = 0.0523599
ob_auto_sun = bpy.data.objects.new('AutoSun', light_auto_sun)
scene.collection.objects.link(ob_auto_sun)
ob_auto_sun.rotation_euler = (0.872665, 0.174533, 0.523599)
bpy.context.view_layer.update()
